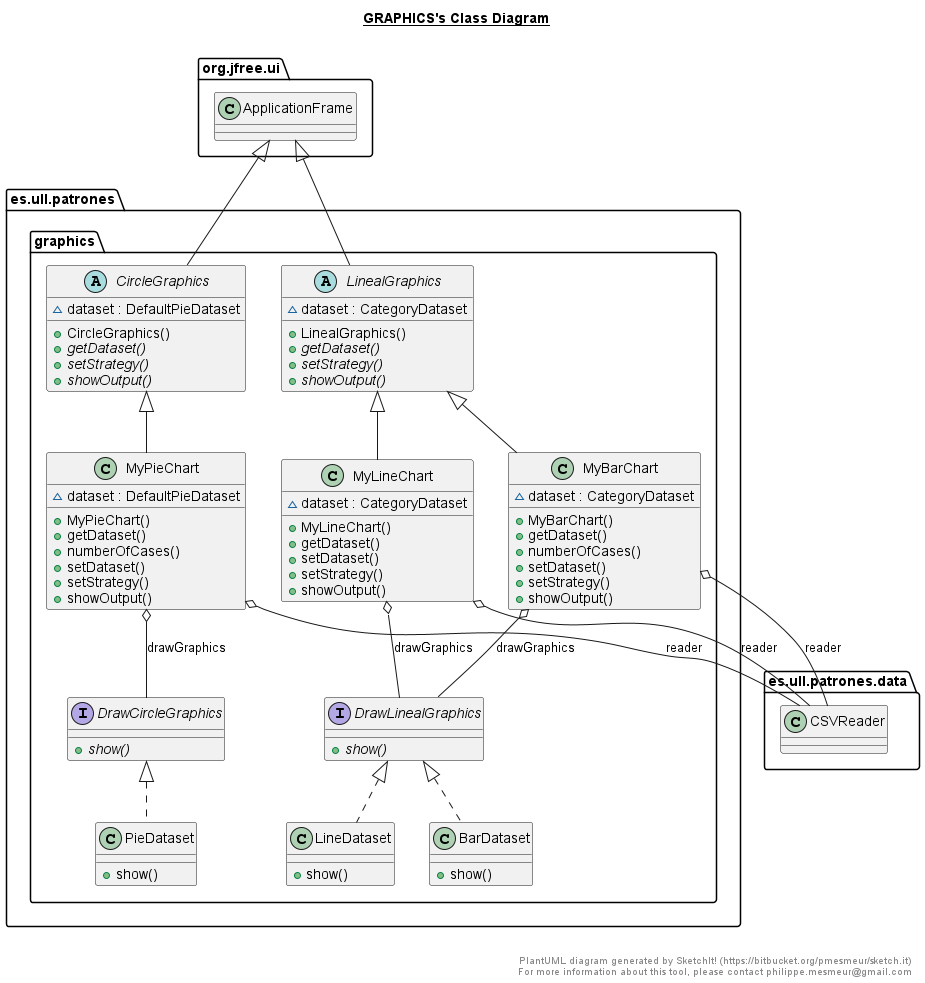

The diagram above was rendered by PlantUML. Its source (embedded in the PNG):
@startuml

title __GRAPHICS's Class Diagram__\n

  namespace es.ull.patrones {
    namespace es.ull.patrones.graphics {
      class es.ull.patrones.graphics.BarDataset {
          + show()
      }
    }
  }
  

  namespace es.ull.patrones {
    namespace es.ull.patrones.graphics {
      abstract class es.ull.patrones.graphics.CircleGraphics {
          ~ dataset : DefaultPieDataset
          + CircleGraphics()
          {abstract} + getDataset()
          {abstract} + setStrategy()
          {abstract} + showOutput()
      }
    }
  }
  

  namespace es.ull.patrones {
    namespace es.ull.patrones.graphics {
      interface es.ull.patrones.graphics.DrawCircleGraphics {
          {abstract} + show()
      }
    }
  }
  

  namespace es.ull.patrones {
    namespace es.ull.patrones.graphics {
      interface es.ull.patrones.graphics.DrawLinealGraphics {
          {abstract} + show()
      }
    }
  }
  

  namespace es.ull.patrones {
    namespace es.ull.patrones.graphics {
      class es.ull.patrones.graphics.LineDataset {
          + show()
      }
    }
  }
  

  namespace es.ull.patrones {
    namespace es.ull.patrones.graphics {
      abstract class es.ull.patrones.graphics.LinealGraphics {
          ~ dataset : CategoryDataset
          + LinealGraphics()
          {abstract} + getDataset()
          {abstract} + setStrategy()
          {abstract} + showOutput()
      }
    }
  }
  

  namespace es.ull.patrones {
    namespace es.ull.patrones.graphics {
      class es.ull.patrones.graphics.MyBarChart {
          ~ dataset : CategoryDataset
          + MyBarChart()
          + getDataset()
          + numberOfCases()
          + setDataset()
          + setStrategy()
          + showOutput()
      }
    }
  }
  

  namespace es.ull.patrones {
    namespace es.ull.patrones.graphics {
      class es.ull.patrones.graphics.MyLineChart {
          ~ dataset : CategoryDataset
          + MyLineChart()
          + getDataset()
          + setDataset()
          + setStrategy()
          + showOutput()
      }
    }
  }
  

  namespace es.ull.patrones {
    namespace es.ull.patrones.graphics {
      class es.ull.patrones.graphics.MyPieChart {
          ~ dataset : DefaultPieDataset
          + MyPieChart()
          + getDataset()
          + numberOfCases()
          + setDataset()
          + setStrategy()
          + showOutput()
      }
    }
  }
  

  namespace es.ull.patrones {
    namespace es.ull.patrones.graphics {
      class es.ull.patrones.graphics.PieDataset {
          + show()
      }
    }
  }
  

  es.ull.patrones.graphics.BarDataset .up.|> es.ull.patrones.graphics.DrawLinealGraphics
  es.ull.patrones.graphics.CircleGraphics -up-|> org.jfree.ui.ApplicationFrame
  es.ull.patrones.graphics.LineDataset .up.|> es.ull.patrones.graphics.DrawLinealGraphics
  es.ull.patrones.graphics.LinealGraphics -up-|> org.jfree.ui.ApplicationFrame
  es.ull.patrones.graphics.MyBarChart -up-|> es.ull.patrones.graphics.LinealGraphics
  es.ull.patrones.graphics.MyBarChart o-- es.ull.patrones.graphics.DrawLinealGraphics : drawGraphics
  es.ull.patrones.graphics.MyBarChart o-- es.ull.patrones.data.CSVReader : reader
  es.ull.patrones.graphics.MyLineChart -up-|> es.ull.patrones.graphics.LinealGraphics
  es.ull.patrones.graphics.MyLineChart o-- es.ull.patrones.graphics.DrawLinealGraphics : drawGraphics
  es.ull.patrones.graphics.MyLineChart o-- es.ull.patrones.data.CSVReader : reader
  es.ull.patrones.graphics.MyPieChart -up-|> es.ull.patrones.graphics.CircleGraphics
  es.ull.patrones.graphics.MyPieChart o-- es.ull.patrones.graphics.DrawCircleGraphics : drawGraphics
  es.ull.patrones.graphics.MyPieChart o-- es.ull.patrones.data.CSVReader : reader
  es.ull.patrones.graphics.PieDataset .up.|> es.ull.patrones.graphics.DrawCircleGraphics


right footer


PlantUML diagram generated by SketchIt! (https://bitbucket.org/pmesmeur/sketch.it)
For more information about this tool, please contact philippe.mesmeur@gmail.com
endfooter

@enduml